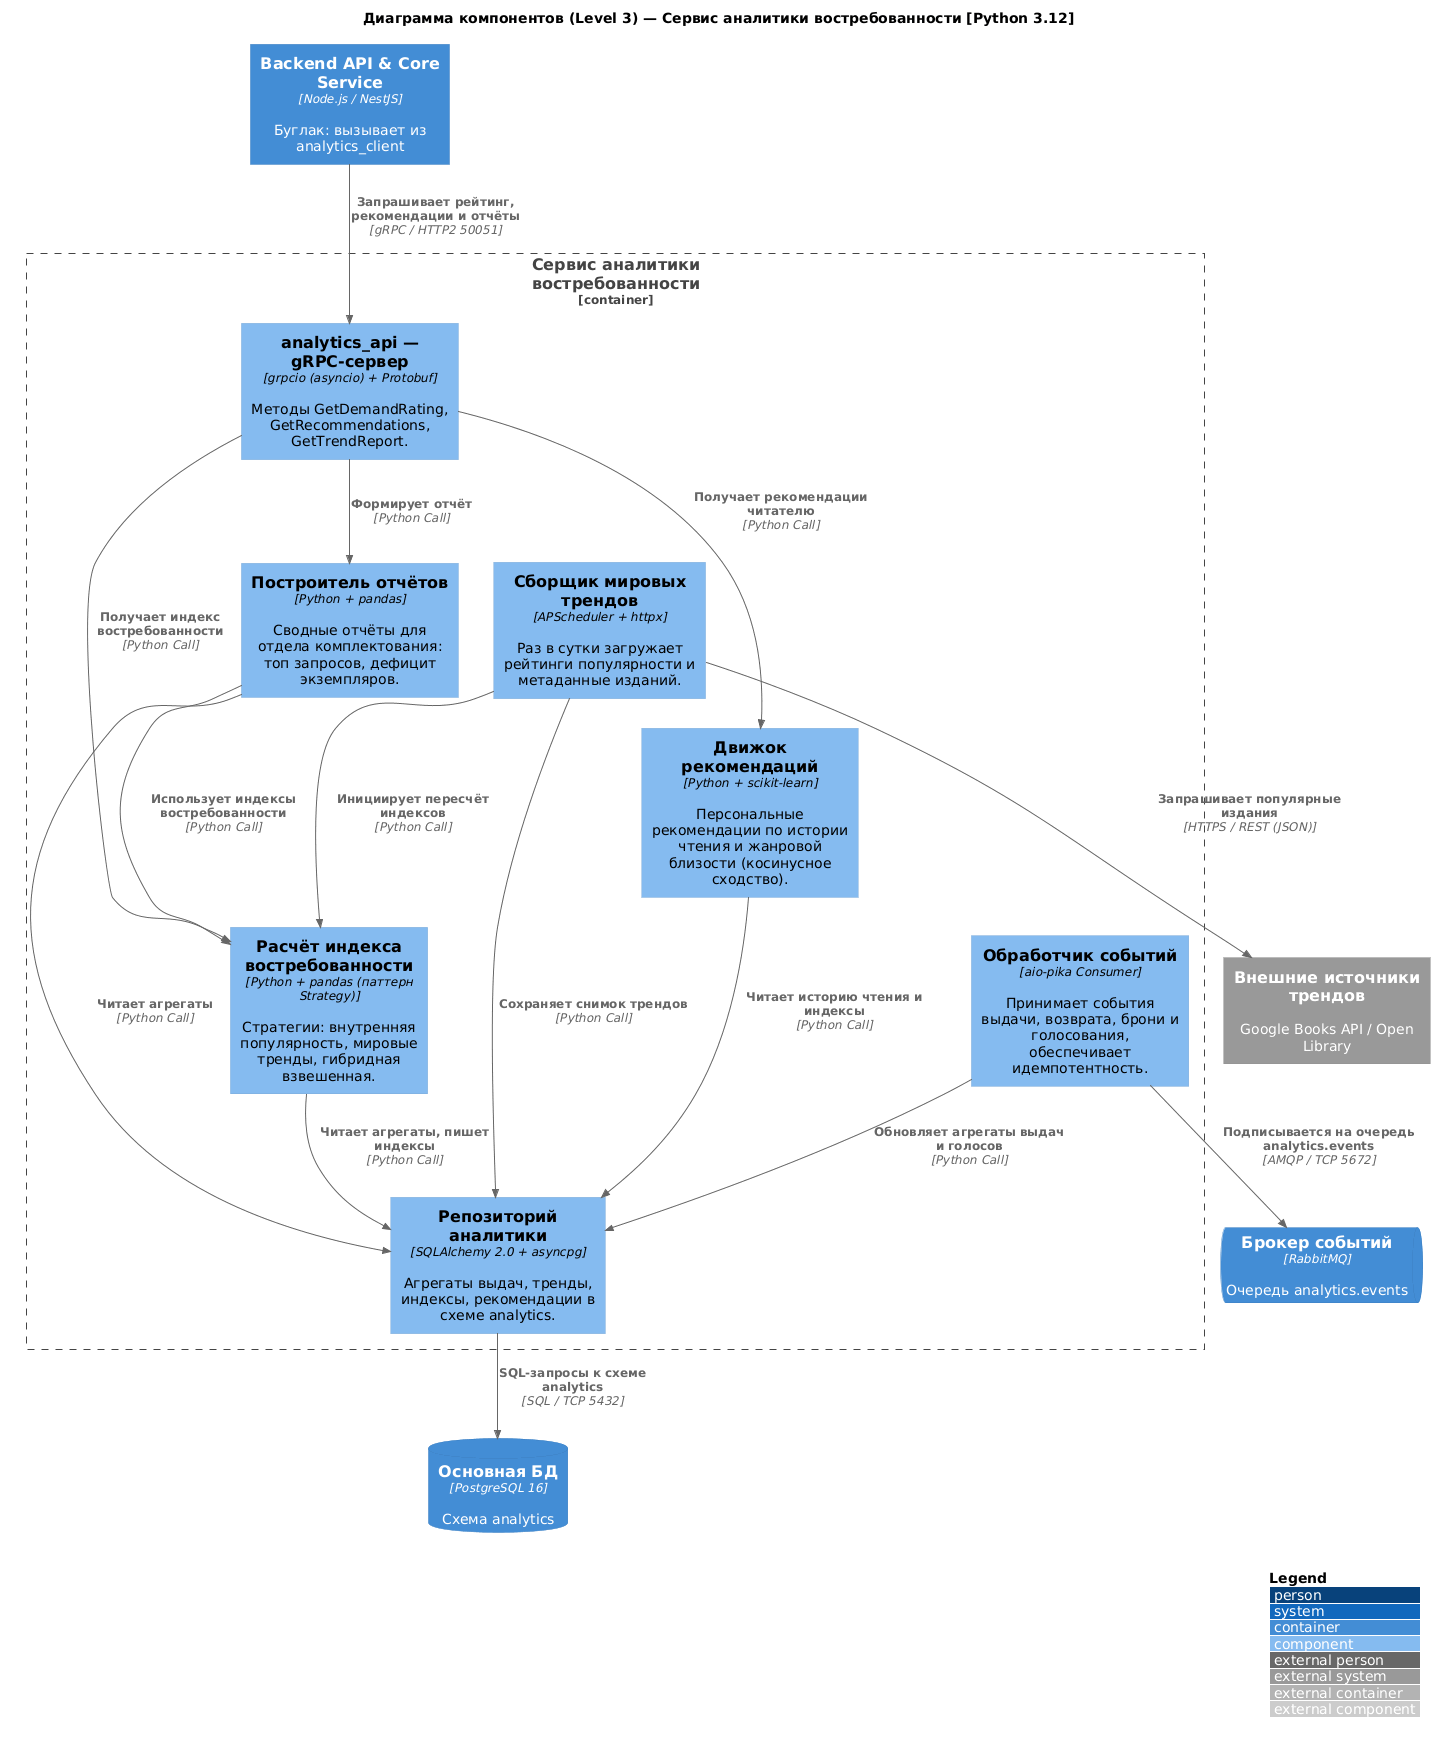

The diagram above was rendered by PlantUML. Its source (embedded in the PNG):
@startuml mironov-analytics
' Диаграмма компонентов C4 (Level 3) — Миронов: Сервис аналитики востребованности
' Открытый стыковочный шлюз (глобальный ID): analytics_api.
!include <C4/C4_Component>
LAYOUT_WITH_LEGEND()

title Диаграмма компонентов (Level 3) — Сервис аналитики востребованности [Python 3.12]

Container(api_gateway, "Backend API & Core Service", "Node.js / NestJS", "Буглак: вызывает из analytics_client")
ContainerQueue(message_broker, "Брокер событий", "RabbitMQ", "Очередь analytics.events")
ContainerDb(database, "Основная БД", "PostgreSQL 16", "Схема analytics")
System_Ext(trends_api, "Внешние источники трендов", "Google Books API / Open Library")

Container_Boundary(analytics_service, "Сервис аналитики востребованности") {
  ' --- Слой входящих интерфейсов ---
  Component(analytics_api, "analytics_api — gRPC-сервер", "grpcio (asyncio) + Protobuf", "Методы GetDemandRating, GetRecommendations, GetTrendReport.")
  Component(event_consumer, "Обработчик событий", "aio-pika Consumer", "Принимает события выдачи, возврата, брони и голосования, обеспечивает идемпотентность.")
  Component(trends_collector, "Сборщик мировых трендов", "APScheduler + httpx", "Раз в сутки загружает рейтинги популярности и метаданные изданий.")

  ' --- Слой бизнес-логики ---
  Component(demand_scoring, "Расчёт индекса востребованности", "Python + pandas (паттерн Strategy)", "Стратегии: внутренняя популярность, мировые тренды, гибридная взвешенная.")
  Component(recommendation_engine, "Движок рекомендаций", "Python + scikit-learn", "Персональные рекомендации по истории чтения и жанровой близости (косинусное сходство).")
  Component(report_builder, "Построитель отчётов", "Python + pandas", "Сводные отчёты для отдела комплектования: топ запросов, дефицит экземпляров.")

  ' --- Слой доступа к данным ---
  Component(analytics_repo, "Репозиторий аналитики", "SQLAlchemy 2.0 + asyncpg", "Агрегаты выдач, тренды, индексы, рекомендации в схеме analytics.")
}

Rel(api_gateway, analytics_api, "Запрашивает рейтинг, рекомендации и отчёты", "gRPC / HTTP2 50051")
Rel(event_consumer, message_broker, "Подписывается на очередь analytics.events", "AMQP / TCP 5672")
Rel(trends_collector, trends_api, "Запрашивает популярные издания", "HTTPS / REST (JSON)")

Rel(analytics_api, demand_scoring, "Получает индекс востребованности", "Python Call")
Rel(analytics_api, recommendation_engine, "Получает рекомендации читателю", "Python Call")
Rel(analytics_api, report_builder, "Формирует отчёт", "Python Call")
Rel(event_consumer, analytics_repo, "Обновляет агрегаты выдач и голосов", "Python Call")
Rel(trends_collector, analytics_repo, "Сохраняет снимок трендов", "Python Call")
Rel(trends_collector, demand_scoring, "Инициирует пересчёт индексов", "Python Call")
Rel(report_builder, demand_scoring, "Использует индексы востребованности", "Python Call")
Rel(demand_scoring, analytics_repo, "Читает агрегаты, пишет индексы", "Python Call")
Rel(recommendation_engine, analytics_repo, "Читает историю чтения и индексы", "Python Call")
Rel(report_builder, analytics_repo, "Читает агрегаты", "Python Call")

Rel(analytics_repo, database, "SQL-запросы к схеме analytics", "SQL / TCP 5432")

@enduml